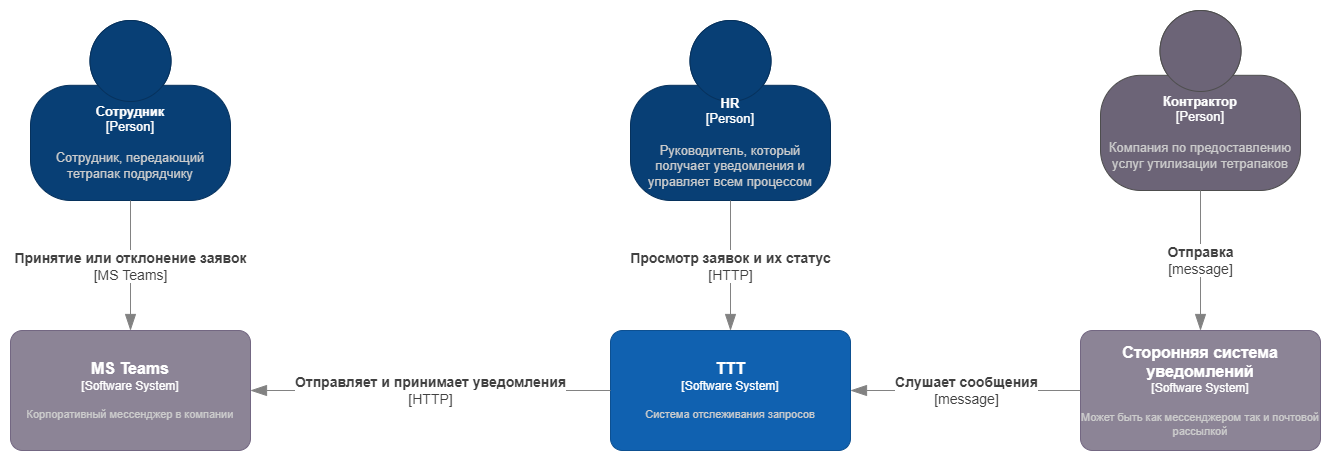

The diagram above was exported from draw.io. Its source (the exported page's mxGraphModel, read from the mxfile embedded in the PNG):
<mxGraphModel dx="2049" dy="1066" grid="1" gridSize="10" guides="1" tooltips="1" connect="1" arrows="1" fold="1" page="1" pageScale="1" pageWidth="1654" pageHeight="1169" math="0" shadow="0">
  <root>
    <mxCell id="0" />
    <mxCell id="1" parent="0" />
    <object placeholders="1" c4Name="Сотрудник" c4Type="Person" c4Description="Сотрудник, передающий тетрапак подрядчику" label="&lt;font style=&quot;font-size: 13px;&quot;&gt;&lt;b style=&quot;font-size: 13px;&quot;&gt;%c4Name%&lt;/b&gt;&lt;/font&gt;&lt;div style=&quot;font-size: 13px;&quot;&gt;[%c4Type%]&lt;/div&gt;&lt;br style=&quot;font-size: 13px;&quot;&gt;&lt;div style=&quot;font-size: 13px;&quot;&gt;&lt;font style=&quot;font-size: 13px;&quot;&gt;&lt;font style=&quot;font-size: 13px;&quot; color=&quot;#cccccc&quot;&gt;%c4Description%&lt;/font&gt;&lt;/font&gt;&lt;/div&gt;" id="2WZTVoz8tOsVMLclQ_W1-1">
      <mxCell style="html=1;fontSize=13;dashed=0;whiteSpace=wrap;fillColor=#083F75;strokeColor=#06315C;fontColor=#ffffff;shape=mxgraph.c4.person2;align=center;metaEdit=1;points=[[0.5,0,0],[1,0.5,0],[1,0.75,0],[0.75,1,0],[0.5,1,0],[0.25,1,0],[0,0.75,0],[0,0.5,0]];resizable=0;" vertex="1" parent="1">
        <mxGeometry x="60" y="30" width="200" height="180" as="geometry" />
      </mxCell>
    </object>
    <object placeholders="1" c4Name="HR" c4Type="Person" c4Description="Руководитель, который получает уведомления и управляет всем процессом" label="&lt;font style=&quot;font-size: 13px;&quot;&gt;&lt;b style=&quot;font-size: 13px;&quot;&gt;%c4Name%&lt;/b&gt;&lt;/font&gt;&lt;div style=&quot;font-size: 13px;&quot;&gt;[%c4Type%]&lt;/div&gt;&lt;br style=&quot;font-size: 13px;&quot;&gt;&lt;div style=&quot;font-size: 13px;&quot;&gt;&lt;font style=&quot;font-size: 13px;&quot;&gt;&lt;font style=&quot;font-size: 13px;&quot; color=&quot;#cccccc&quot;&gt;%c4Description%&lt;/font&gt;&lt;/font&gt;&lt;/div&gt;" id="2WZTVoz8tOsVMLclQ_W1-2">
      <mxCell style="html=1;fontSize=13;dashed=0;whiteSpace=wrap;fillColor=#083F75;strokeColor=#06315C;fontColor=#ffffff;shape=mxgraph.c4.person2;align=center;metaEdit=1;points=[[0.5,0,0],[1,0.5,0],[1,0.75,0],[0.75,1,0],[0.5,1,0],[0.25,1,0],[0,0.75,0],[0,0.5,0]];resizable=0;" vertex="1" parent="1">
        <mxGeometry x="660" y="30" width="200" height="180" as="geometry" />
      </mxCell>
    </object>
    <object placeholders="1" c4Name="Контрактор" c4Type="Person" c4Description="Компания по предоставлению услуг утилизации тетрапаков" label="&lt;font style=&quot;font-size: 13px;&quot;&gt;&lt;b style=&quot;font-size: 13px;&quot;&gt;%c4Name%&lt;/b&gt;&lt;/font&gt;&lt;div style=&quot;font-size: 13px;&quot;&gt;[%c4Type%]&lt;/div&gt;&lt;br style=&quot;font-size: 13px;&quot;&gt;&lt;div style=&quot;font-size: 13px;&quot;&gt;&lt;font style=&quot;font-size: 13px;&quot;&gt;&lt;font style=&quot;font-size: 13px;&quot; color=&quot;#cccccc&quot;&gt;%c4Description%&lt;/font&gt;&lt;/font&gt;&lt;/div&gt;" id="2WZTVoz8tOsVMLclQ_W1-3">
      <mxCell style="html=1;fontSize=13;dashed=0;whiteSpace=wrap;fillColor=#6C6477;strokeColor=#4D4D4D;fontColor=#ffffff;shape=mxgraph.c4.person2;align=center;metaEdit=1;points=[[0.5,0,0],[1,0.5,0],[1,0.75,0],[0.75,1,0],[0.5,1,0],[0.25,1,0],[0,0.75,0],[0,0.5,0]];resizable=0;" vertex="1" parent="1">
        <mxGeometry x="1130" y="20" width="200" height="180" as="geometry" />
      </mxCell>
    </object>
    <object placeholders="1" c4Name="Сторонняя система уведомлений" c4Type="Software System" c4Description="Может быть как мессенджером так и почтовой рассылкой" label="&lt;font style=&quot;font-size: 16px&quot;&gt;&lt;b&gt;%c4Name%&lt;/b&gt;&lt;/font&gt;&lt;div&gt;[%c4Type%]&lt;/div&gt;&lt;br&gt;&lt;div&gt;&lt;font style=&quot;font-size: 11px&quot;&gt;&lt;font color=&quot;#cccccc&quot;&gt;%c4Description%&lt;/font&gt;&lt;/div&gt;" id="2WZTVoz8tOsVMLclQ_W1-9">
      <mxCell style="rounded=1;whiteSpace=wrap;html=1;labelBackgroundColor=none;fillColor=#8C8496;fontColor=#ffffff;align=center;arcSize=10;strokeColor=#736782;metaEdit=1;resizable=0;points=[[0.25,0,0],[0.5,0,0],[0.75,0,0],[1,0.25,0],[1,0.5,0],[1,0.75,0],[0.75,1,0],[0.5,1,0],[0.25,1,0],[0,0.75,0],[0,0.5,0],[0,0.25,0]];" vertex="1" parent="1">
        <mxGeometry x="1110" y="340" width="240" height="120" as="geometry" />
      </mxCell>
    </object>
    <object placeholders="1" c4Name="MS Teams" c4Type="Software System" c4Description="Корпоративный мессенджер в компании" label="&lt;font style=&quot;font-size: 16px&quot;&gt;&lt;b&gt;%c4Name%&lt;/b&gt;&lt;/font&gt;&lt;div&gt;[%c4Type%]&lt;/div&gt;&lt;br&gt;&lt;div&gt;&lt;font style=&quot;font-size: 11px&quot;&gt;&lt;font color=&quot;#cccccc&quot;&gt;%c4Description%&lt;/font&gt;&lt;/div&gt;" id="2WZTVoz8tOsVMLclQ_W1-11">
      <mxCell style="rounded=1;whiteSpace=wrap;html=1;labelBackgroundColor=none;fillColor=#8C8496;fontColor=#ffffff;align=center;arcSize=10;strokeColor=#736782;metaEdit=1;resizable=0;points=[[0.25,0,0],[0.5,0,0],[0.75,0,0],[1,0.25,0],[1,0.5,0],[1,0.75,0],[0.75,1,0],[0.5,1,0],[0.25,1,0],[0,0.75,0],[0,0.5,0],[0,0.25,0]];" vertex="1" parent="1">
        <mxGeometry x="40" y="340" width="240" height="120" as="geometry" />
      </mxCell>
    </object>
    <object placeholders="1" c4Name="TTT" c4Type="Software System" c4Description="Система отслеживания запросов" label="&lt;font style=&quot;font-size: 16px&quot;&gt;&lt;b&gt;%c4Name%&lt;/b&gt;&lt;/font&gt;&lt;div&gt;[%c4Type%]&lt;/div&gt;&lt;br&gt;&lt;div&gt;&lt;font style=&quot;font-size: 11px&quot;&gt;&lt;font color=&quot;#cccccc&quot;&gt;%c4Description%&lt;/font&gt;&lt;/div&gt;" id="2WZTVoz8tOsVMLclQ_W1-12">
      <mxCell style="rounded=1;whiteSpace=wrap;html=1;labelBackgroundColor=none;fillColor=#1061B0;fontColor=#ffffff;align=center;arcSize=10;strokeColor=#0D5091;metaEdit=1;resizable=0;points=[[0.25,0,0],[0.5,0,0],[0.75,0,0],[1,0.25,0],[1,0.5,0],[1,0.75,0],[0.75,1,0],[0.5,1,0],[0.25,1,0],[0,0.75,0],[0,0.5,0],[0,0.25,0]];" vertex="1" parent="1">
        <mxGeometry x="640" y="340" width="240" height="120" as="geometry" />
      </mxCell>
    </object>
    <object placeholders="1" c4Type="Relationship" c4Technology="HTTP" c4Description="Просмотр заявок и их статус" label="&lt;div style=&quot;text-align: left; font-size: 14px;&quot;&gt;&lt;div style=&quot;text-align: center; font-size: 14px;&quot;&gt;&lt;b style=&quot;font-size: 14px;&quot;&gt;%c4Description%&lt;/b&gt;&lt;/div&gt;&lt;div style=&quot;text-align: center; font-size: 14px;&quot;&gt;[%c4Technology%]&lt;/div&gt;&lt;/div&gt;" id="2WZTVoz8tOsVMLclQ_W1-16">
      <mxCell style="endArrow=blockThin;html=1;fontSize=14;fontColor=#404040;strokeWidth=1;endFill=1;strokeColor=#828282;elbow=vertical;metaEdit=1;endSize=14;startSize=14;jumpStyle=arc;jumpSize=16;rounded=0;edgeStyle=orthogonalEdgeStyle;exitX=0.5;exitY=1;exitDx=0;exitDy=0;exitPerimeter=0;entryX=0.5;entryY=0;entryDx=0;entryDy=0;entryPerimeter=0;" edge="1" parent="1" source="2WZTVoz8tOsVMLclQ_W1-2" target="2WZTVoz8tOsVMLclQ_W1-12">
        <mxGeometry width="240" relative="1" as="geometry">
          <mxPoint x="460" y="340" as="sourcePoint" />
          <mxPoint x="700" y="340" as="targetPoint" />
        </mxGeometry>
      </mxCell>
    </object>
    <object placeholders="1" c4Type="Relationship" c4Technology="MS Teams" c4Description="Принятие или отклонение заявок" label="&lt;div style=&quot;text-align: left; font-size: 14px;&quot;&gt;&lt;div style=&quot;text-align: center; font-size: 14px;&quot;&gt;&lt;b style=&quot;font-size: 14px;&quot;&gt;%c4Description%&lt;/b&gt;&lt;/div&gt;&lt;div style=&quot;text-align: center; font-size: 14px;&quot;&gt;[%c4Technology%]&lt;/div&gt;&lt;/div&gt;" id="2WZTVoz8tOsVMLclQ_W1-17">
      <mxCell style="endArrow=blockThin;html=1;fontSize=14;fontColor=#404040;strokeWidth=1;endFill=1;strokeColor=#828282;elbow=vertical;metaEdit=1;endSize=14;startSize=14;jumpStyle=arc;jumpSize=16;rounded=0;edgeStyle=orthogonalEdgeStyle;exitX=0.5;exitY=1;exitDx=0;exitDy=0;exitPerimeter=0;entryX=0.5;entryY=0;entryDx=0;entryDy=0;entryPerimeter=0;" edge="1" parent="1" source="2WZTVoz8tOsVMLclQ_W1-1" target="2WZTVoz8tOsVMLclQ_W1-11">
        <mxGeometry width="240" relative="1" as="geometry">
          <mxPoint x="460" y="340" as="sourcePoint" />
          <mxPoint x="700" y="340" as="targetPoint" />
        </mxGeometry>
      </mxCell>
    </object>
    <object placeholders="1" c4Type="Relationship" c4Technology="message" c4Description="Отправка" label="&lt;div style=&quot;text-align: left; font-size: 14px;&quot;&gt;&lt;div style=&quot;text-align: center; font-size: 14px;&quot;&gt;&lt;b style=&quot;font-size: 14px;&quot;&gt;%c4Description%&lt;/b&gt;&lt;/div&gt;&lt;div style=&quot;text-align: center; font-size: 14px;&quot;&gt;[%c4Technology%]&lt;/div&gt;&lt;/div&gt;" id="2WZTVoz8tOsVMLclQ_W1-18">
      <mxCell style="endArrow=blockThin;html=1;fontSize=14;fontColor=#404040;strokeWidth=1;endFill=1;strokeColor=#828282;elbow=vertical;metaEdit=1;endSize=14;startSize=14;jumpStyle=arc;jumpSize=16;rounded=0;edgeStyle=orthogonalEdgeStyle;exitX=0.5;exitY=1;exitDx=0;exitDy=0;exitPerimeter=0;entryX=0.5;entryY=0;entryDx=0;entryDy=0;entryPerimeter=0;" edge="1" parent="1" source="2WZTVoz8tOsVMLclQ_W1-3" target="2WZTVoz8tOsVMLclQ_W1-9">
        <mxGeometry width="240" relative="1" as="geometry">
          <mxPoint x="460" y="340" as="sourcePoint" />
          <mxPoint x="700" y="340" as="targetPoint" />
        </mxGeometry>
      </mxCell>
    </object>
    <object placeholders="1" c4Type="Relationship" c4Technology="message" c4Description="Слушает сообщения" label="&lt;div style=&quot;text-align: left; font-size: 14px;&quot;&gt;&lt;div style=&quot;text-align: center; font-size: 14px;&quot;&gt;&lt;b style=&quot;font-size: 14px;&quot;&gt;%c4Description%&lt;/b&gt;&lt;/div&gt;&lt;div style=&quot;text-align: center; font-size: 14px;&quot;&gt;[%c4Technology%]&lt;/div&gt;&lt;/div&gt;" id="2WZTVoz8tOsVMLclQ_W1-19">
      <mxCell style="endArrow=blockThin;html=1;fontSize=14;fontColor=#404040;strokeWidth=1;endFill=1;strokeColor=#828282;elbow=vertical;metaEdit=1;endSize=14;startSize=14;jumpStyle=arc;jumpSize=16;rounded=0;edgeStyle=orthogonalEdgeStyle;entryX=1;entryY=0.5;entryDx=0;entryDy=0;entryPerimeter=0;" edge="1" parent="1" source="2WZTVoz8tOsVMLclQ_W1-9" target="2WZTVoz8tOsVMLclQ_W1-12">
        <mxGeometry width="240" relative="1" as="geometry">
          <mxPoint x="460" y="340" as="sourcePoint" />
          <mxPoint x="700" y="340" as="targetPoint" />
        </mxGeometry>
      </mxCell>
    </object>
    <object placeholders="1" c4Type="Relationship" c4Technology="HTTP" c4Description="Отправляет и принимает уведомления" label="&lt;div style=&quot;text-align: left; font-size: 14px;&quot;&gt;&lt;div style=&quot;text-align: center; font-size: 14px;&quot;&gt;&lt;b style=&quot;font-size: 14px;&quot;&gt;%c4Description%&lt;/b&gt;&lt;/div&gt;&lt;div style=&quot;text-align: center; font-size: 14px;&quot;&gt;[%c4Technology%]&lt;/div&gt;&lt;/div&gt;" id="2WZTVoz8tOsVMLclQ_W1-20">
      <mxCell style="endArrow=blockThin;html=1;fontSize=14;fontColor=#404040;strokeWidth=1;endFill=1;strokeColor=#828282;elbow=vertical;metaEdit=1;endSize=14;startSize=14;jumpStyle=arc;jumpSize=16;rounded=0;edgeStyle=orthogonalEdgeStyle;exitX=0;exitY=0.5;exitDx=0;exitDy=0;exitPerimeter=0;entryX=1;entryY=0.5;entryDx=0;entryDy=0;entryPerimeter=0;" edge="1" parent="1" source="2WZTVoz8tOsVMLclQ_W1-12" target="2WZTVoz8tOsVMLclQ_W1-11">
        <mxGeometry width="240" relative="1" as="geometry">
          <mxPoint x="460" y="340" as="sourcePoint" />
          <mxPoint x="320" y="280" as="targetPoint" />
        </mxGeometry>
      </mxCell>
    </object>
  </root>
</mxGraphModel>